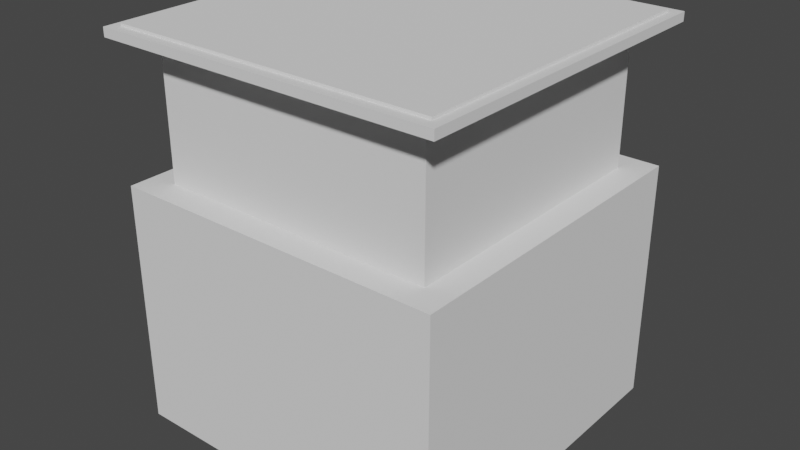 # Source: elevator.blend  (saved by Blender 2.90.8; exported with 4.5.12 LTS)
import bpy
from mathutils import Matrix  # noqa: F401  (used for matrix-valued properties, if any)

bpy.ops.wm.read_factory_settings(use_empty=True)
scene = bpy.context.scene
scene.name = 'Scene'

# ---- collections
col_collection = bpy.data.collections.new('Collection'); scene.collection.children.link(col_collection)

# ---- world
world_world = bpy.data.worlds.new('World'); scene.world = world_world
world_world.use_nodes = True; world_world.node_tree.nodes.clear()
_N = world_world.node_tree.nodes; _L = world_world.node_tree.links
n0 = _N.new('ShaderNodeOutputWorld'); n0.name = 'World Output'; n0.location = (300, 300)
n1 = _N.new('ShaderNodeBackground'); n1.name = 'Background'; n1.location = (10, 300)
n1.inputs[0].default_value = (0.05088, 0.05088, 0.05088, 1.0)
_L.new(n1.outputs[0], n0.inputs[0])
n0.is_active_output = True
world_world.color = (0.05088, 0.05088, 0.05088)
world_world.use_sun_shadow = False
world_world.sun_shadow_jitter_overblur = 0.0

# ---- meshes
me_cube = bpy.data.meshes.new('Cube')
me_cube.from_pydata([(-0.4286, -0.4286, -0.5), (-0.4147, -0.4147, 0.5035), (-0.4286, 0.4286, -0.5), (-0.4147, 0.4147, 0.5035), (0.4286, -0.4286, -0.5), (0.4147, -0.4147, 0.5035), (0.4286, 0.4286, -0.5), (0.4147, 0.4147, 0.5035), (-0.3598, -0.3598, 0.1285), (-0.3598, -0.3598, 0.4738), (0.3598, -0.3598, 0.4738), (0.3598, -0.3598, 0.1285), (-0.4408, -0.4408, 0.4738), (-0.4286, -0.4286, 0.1285), (-0.4286, 0.4286, 0.1285), (-0.4408, 0.4408, 0.4738), (0.4286, 0.4286, 0.1285), (0.4408, 0.4408, 0.4738), (0.4286, -0.4286, 0.1285), (0.4408, -0.4408, 0.4738), (0.3598, 0.3598, 0.1285), (0.3598, 0.3598, 0.4738), (-0.3598, 0.3598, 0.1285), (-0.3598, 0.3598, 0.4738), (0.4408, -0.4408, 0.4967), (-0.4408, -0.4408, 0.4967), (-0.4408, 0.4408, 0.4967), (0.4408, 0.4408, 0.4967), (0.4147, -0.4147, 0.4967), (-0.4147, -0.4147, 0.4967), (-0.4147, 0.4147, 0.4967), (0.4147, 0.4147, 0.4967)], [], [(4, 18, 13, 0), (6, 16, 18, 4), (10, 9, 8, 11), (0, 13, 14, 2), (2, 6, 4, 0), (7, 3, 1, 5), (2, 14, 16, 6), (31, 7, 5, 28), (30, 3, 7, 31), (29, 1, 3, 30), (12, 15, 23, 9), (19, 12, 9, 10), (13, 18, 11, 8), (17, 19, 10, 21), (28, 5, 1, 29), (21, 10, 11, 20), (23, 21, 20, 22), (9, 23, 22, 8), (15, 17, 21, 23), (18, 16, 20, 11), (14, 13, 8, 22), (16, 14, 22, 20), (19, 24, 25, 12), (12, 25, 26, 15), (15, 26, 27, 17), (17, 27, 24, 19), (24, 28, 29, 25), (25, 29, 30, 26), (26, 30, 31, 27), (27, 31, 28, 24)])
_uv = me_cube.uv_layers.new(name='UVMap')
_uv.uv.foreach_set('vector', [0.375, 0.75, 0.6041, 0.75, 0.6041, 1.0, 0.375, 1.0, 0.375, 0.5, 0.6041, 0.5, 0.6041, 0.75, 0.375, 0.75, 0.6156, 0.75, 0.6156, 1.0, 0.6041, 1.0, 0.6041, 0.75, 0.375, 0.0, 0.6041, 0.0, 0.6041, 0.25, 0.375, 0.25, 0.125, 0.5, 0.375, 0.5, 0.375, 0.75, 0.125, 0.75, 0.625, 0.5, 0.875, 0.5, 0.875, 0.75, 0.625, 0.75, 0.375, 0.25, 0.6041, 0.25, 0.6041, 0.5, 0.375, 0.5, 0.6203, 0.5, 0.625, 0.5, 0.625, 0.75, 0.6203, 0.75, 0.6203, 0.25, 0.625, 0.25, 0.625, 0.5, 0.6203, 0.5, 0.6203, 0.0, 0.625, 0.0, 0.625, 0.25, 0.6203, 0.25, 0.6156, 0.0, 0.6156, 0.25, 0.6156, 0.25, 0.6156, 0.0, 0.6156, 0.75, 0.6156, 1.0, 0.6156, 1.0, 0.6156, 0.75, 0.6041, 1.0, 0.6041, 0.75, 0.6041, 0.75, 0.6041, 1.0, 0.6156, 0.5, 0.6156, 0.75, 0.6156, 0.75, 0.6156, 0.5, 0.6203, 0.75, 0.625, 0.75, 0.625, 1.0, 0.6203, 1.0, 0.6156, 0.5, 0.6156, 0.75, 0.6041, 0.75, 0.6041, 0.5, 0.6156, 0.25, 0.6156, 0.5, 0.6041, 0.5, 0.6041, 0.25, 0.6156, 0.0, 0.6156, 0.25, 0.6041, 0.25, 0.6041, 0.0, 0.6156, 0.25, 0.6156, 0.5, 0.6156, 0.5, 0.6156, 0.25, 0.6041, 0.75, 0.6041, 0.5, 0.6041, 0.5, 0.6041, 0.75, 0.6041, 0.25, 0.6041, 0.0, 0.6041, 0.0, 0.6041, 0.25, 0.6041, 0.5, 0.6041, 0.25, 0.6041, 0.25, 0.6041, 0.5, 0.6156, 0.75, 0.6203, 0.75, 0.6203, 1.0, 0.6156, 1.0, 0.6156, 0.0, 0.6203, 0.0, 0.6203, 0.25, 0.6156, 0.25, 0.6156, 0.25, 0.6203, 0.25, 0.6203, 0.5, 0.6156, 0.5, 0.6156, 0.5, 0.6203, 0.5, 0.6203, 0.75, 0.6156, 0.75, 0.6203, 0.75, 0.6203, 0.75, 0.6203, 1.0, 0.6203, 1.0, 0.6203, 0.0, 0.6203, 0.0, 0.6203, 0.25, 0.6203, 0.25, 0.6203, 0.25, 0.6203, 0.25, 0.6203, 0.5, 0.6203, 0.5, 0.6203, 0.5, 0.6203, 0.5, 0.6203, 0.75, 0.6203, 0.75])
me_cube.use_remesh_fix_poles = True
me_cube.use_remesh_preserve_attributes = False
me_cube.use_mirror_vertex_groups = False
me_cube.update()

# ---- objects
ob_cube = bpy.data.objects.new('Cube', me_cube)

# ---- transforms, parenting, visibility, modifiers, constraints
ob_cube.location = (0.0, 0.0, 0.0)
ob_cube.lineart.crease_threshold = 0.0

# ---- collection membership
col_collection.objects.link(ob_cube)

# ---- scene / render settings (as saved in the file)
scene.frame_start = 1; scene.frame_end = 250; scene.frame_set(1)
scene.render.engine = 'BLENDER_EEVEE_NEXT'
scene.cycles.use_denoising = False
scene.cycles.samples = 128
scene.cycles.sampling_pattern = 'TABULATED_SOBOL'
scene.cycles.use_adaptive_sampling = False
scene.cycles.use_light_tree = False
scene.view_settings.view_transform = 'Filmic'
bpy.context.view_layer.update()

# ---- added for rendering (the .blend has no active camera and no usable light): camera, sun
cam_auto = bpy.data.cameras.new('AutoCamera')
cam_auto.lens = 50.0
cam_auto.sensor_width = 36.0
cam_auto.clip_end = 1000.0
ob_auto_camera = bpy.data.objects.new('AutoCamera', cam_auto)
scene.collection.objects.link(ob_auto_camera)
ob_auto_camera.location = (1.48081, -1.77697, 1.18642)
ob_auto_camera.rotation_euler = (1.09748, -7.21219e-08, 0.694738)
scene.camera = ob_auto_camera
light_auto_sun = bpy.data.lights.new('AutoSun', 'SUN')
light_auto_sun.energy = 3.0
light_auto_sun.angle = 0.0523599
ob_auto_sun = bpy.data.objects.new('AutoSun', light_auto_sun)
scene.collection.objects.link(ob_auto_sun)
ob_auto_sun.rotation_euler = (0.872665, 0.174533, 0.523599)
bpy.context.view_layer.update()

